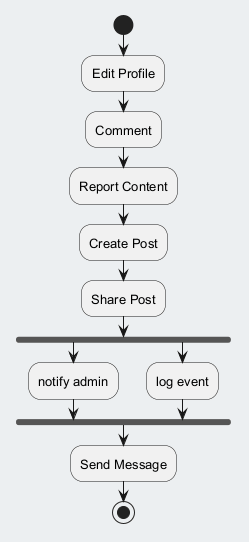

The diagram above was rendered by PlantUML. Its source (embedded in the PNG):
@startuml
skinparam backgroundColor #ECEFF1
skinparam classBackgroundColor #FFFFFF
skinparam classBorderColor #455A64
skinparam defaultFontSize 13
start
:Edit Profile;
:Comment;
:Report Content;
:Create Post;
:Share Post;
fork
:notify admin;
fork again
:log event;
end fork
:Send Message;
stop
@enduml